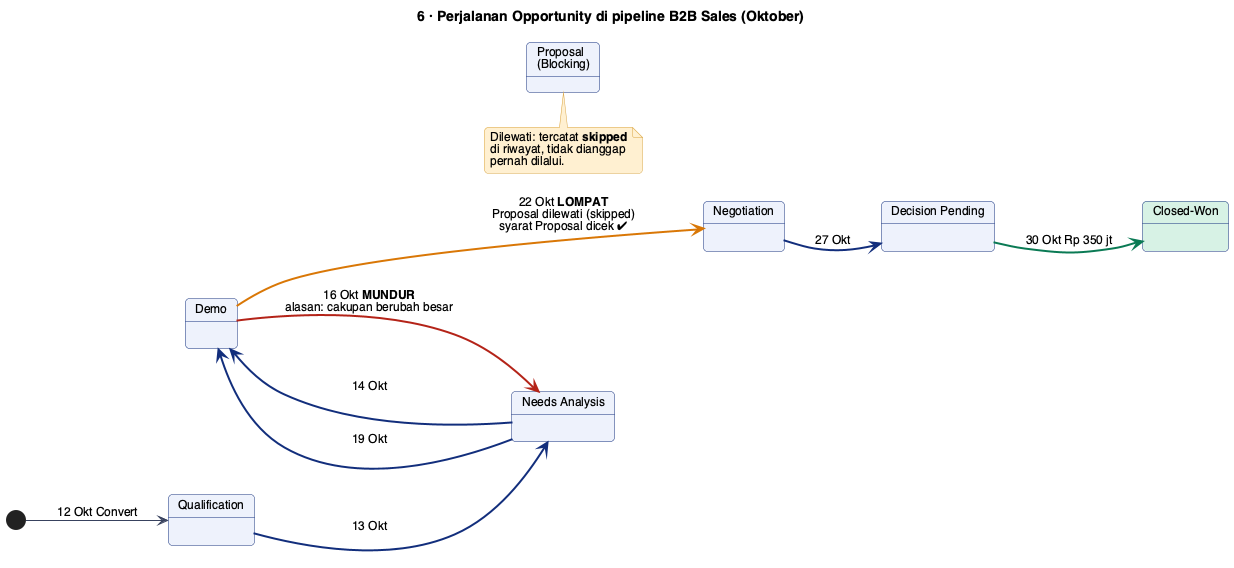

The diagram above was rendered by PlantUML. Its source (embedded in the PNG):
@startuml
!include style.iuml
title 6 · Perjalanan Opportunity di pipeline B2B Sales (Oktober)
left to right direction
state "Qualification" as S1
state "Needs Analysis" as S2
state "Demo" as S3
state "Proposal\n(Blocking)" as S4
state "Negotiation" as S5
state "Decision Pending" as S6
state "Closed-Won" as W #d7f2e5
[*] --> S1 : 12 Okt Convert
S1 -[hidden]-> S2
S2 -[hidden]-> S3
S3 -[hidden]-> S4
S4 -[hidden]-> S5
S5 -[hidden]-> S6
S6 -[hidden]-> W
S1 -[#122e7c,bold]-> S2 : 13 Okt
S2 -[#122e7c,bold]-> S3 : 14 Okt
S3 -[#b42318,dashed,bold]-> S2 : 16 Okt **MUNDUR**\nalasan: cakupan berubah besar
S2 -[#122e7c,bold]-> S3 : 19 Okt
S3 -[#d97706,bold]-> S5 : 22 Okt **LOMPAT**\nProposal dilewati (skipped)\nsyarat Proposal dicek ✔
S5 -[#122e7c,bold]-> S6 : 27 Okt
S6 -[#0a7a54,bold]-> W : 30 Okt Rp 350 jt
note bottom of S4
  Dilewati: tercatat **skipped**
  di riwayat, tidak dianggap
  pernah dilalui.
end note
@enduml